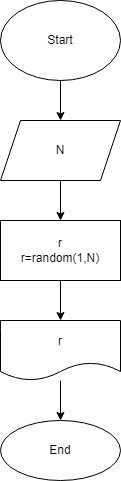

The diagram above was exported from draw.io. Its source (the exported page's mxGraphModel, read from the mxfile embedded in the PNG):
<mxGraphModel dx="799" dy="162" grid="1" gridSize="10" guides="1" tooltips="1" connect="1" arrows="1" fold="1" page="1" pageScale="1" pageWidth="827" pageHeight="1169" math="0" shadow="0">
  <root>
    <mxCell id="0" />
    <mxCell id="1" parent="0" />
    <mxCell id="6" value="" style="edgeStyle=none;html=1;" edge="1" parent="1" source="2">
      <mxGeometry relative="1" as="geometry">
        <mxPoint x="140" y="160" as="targetPoint" />
      </mxGeometry>
    </mxCell>
    <mxCell id="2" value="Start" style="ellipse;whiteSpace=wrap;html=1;" vertex="1" parent="1">
      <mxGeometry x="80" y="40" width="120" height="80" as="geometry" />
    </mxCell>
    <mxCell id="10" value="" style="edgeStyle=none;html=1;entryX=0.5;entryY=0;entryDx=0;entryDy=0;" edge="1" parent="1" source="7" target="13">
      <mxGeometry relative="1" as="geometry" />
    </mxCell>
    <mxCell id="7" value="N" style="shape=parallelogram;perimeter=parallelogramPerimeter;whiteSpace=wrap;html=1;fixedSize=1;" vertex="1" parent="1">
      <mxGeometry x="80" y="160" width="120" height="60" as="geometry" />
    </mxCell>
    <mxCell id="16" value="" style="edgeStyle=none;html=1;" edge="1" parent="1" source="9" target="15">
      <mxGeometry relative="1" as="geometry" />
    </mxCell>
    <mxCell id="9" value="r" style="shape=document;whiteSpace=wrap;html=1;boundedLbl=1;" vertex="1" parent="1">
      <mxGeometry x="80" y="360" width="120" height="60" as="geometry" />
    </mxCell>
    <mxCell id="14" value="" style="edgeStyle=none;html=1;" edge="1" parent="1" source="13" target="9">
      <mxGeometry relative="1" as="geometry" />
    </mxCell>
    <mxCell id="13" value="r&lt;br&gt;r=random(1,N)" style="rounded=0;whiteSpace=wrap;html=1;" vertex="1" parent="1">
      <mxGeometry x="80" y="260" width="120" height="60" as="geometry" />
    </mxCell>
    <mxCell id="15" value="End" style="ellipse;whiteSpace=wrap;html=1;" vertex="1" parent="1">
      <mxGeometry x="80" y="460" width="120" height="60" as="geometry" />
    </mxCell>
  </root>
</mxGraphModel>